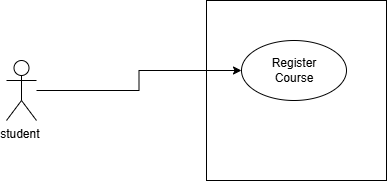

The diagram above was exported from draw.io. Its source (the exported page's mxGraphModel, read from the mxfile embedded in the PNG):
<mxGraphModel dx="1046" dy="616" grid="1" gridSize="10" guides="1" tooltips="1" connect="1" arrows="1" fold="1" page="1" pageScale="1" pageWidth="850" pageHeight="1100" math="0" shadow="0">
  <root>
    <mxCell id="0" />
    <mxCell id="1" parent="0" />
    <mxCell id="jM4iArq942v9yCLT_PKj-1" parent="1" style="whiteSpace=wrap;html=1;aspect=fixed;" value="" vertex="1">
      <mxGeometry height="180" width="180" x="390" y="90" as="geometry" />
    </mxCell>
    <mxCell id="jM4iArq942v9yCLT_PKj-9" edge="1" parent="1" source="jM4iArq942v9yCLT_PKj-5" style="edgeStyle=orthogonalEdgeStyle;rounded=0;orthogonalLoop=1;jettySize=auto;html=1;entryX=0;entryY=0.5;entryDx=0;entryDy=0;" target="jM4iArq942v9yCLT_PKj-6">
      <mxGeometry relative="1" as="geometry" />
    </mxCell>
    <mxCell id="jM4iArq942v9yCLT_PKj-5" parent="1" style="shape=umlActor;verticalLabelPosition=bottom;verticalAlign=top;html=1;outlineConnect=0;" value="student&amp;nbsp;" vertex="1">
      <mxGeometry height="60" width="30" x="190" y="150" as="geometry" />
    </mxCell>
    <mxCell id="jM4iArq942v9yCLT_PKj-6" parent="1" style="ellipse;whiteSpace=wrap;html=1;" value="" vertex="1">
      <mxGeometry height="60" width="105" x="425" y="130" as="geometry" />
    </mxCell>
    <mxCell id="jM4iArq942v9yCLT_PKj-7" parent="1" style="text;html=1;whiteSpace=wrap;strokeColor=none;fillColor=none;align=center;verticalAlign=middle;rounded=0;" value="Register Course" vertex="1">
      <mxGeometry height="30" width="60" x="447.5" y="145" as="geometry" />
    </mxCell>
  </root>
</mxGraphModel>